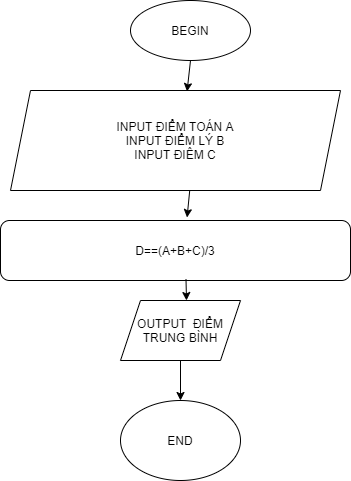

The diagram above was exported from draw.io. Its source (the exported page's mxGraphModel, read from the mxfile embedded in the PNG):
<mxGraphModel dx="782" dy="420" grid="1" gridSize="10" guides="1" tooltips="1" connect="1" arrows="1" fold="1" page="1" pageScale="1" pageWidth="850" pageHeight="1100" math="0" shadow="0">
  <root>
    <mxCell id="0" />
    <mxCell id="1" parent="0" />
    <mxCell id="sYiIb8tnOqlI-QKIU7ho-1" value="BEGIN&lt;br&gt;" style="ellipse;whiteSpace=wrap;html=1;" vertex="1" parent="1">
      <mxGeometry x="260" width="120" height="60" as="geometry" />
    </mxCell>
    <mxCell id="sYiIb8tnOqlI-QKIU7ho-2" value="INPUT ĐIỂM TOÁN A&lt;br&gt;INPUT ĐIỂM LÝ B&lt;br&gt;INPUT ĐIÊM C" style="shape=parallelogram;perimeter=parallelogramPerimeter;whiteSpace=wrap;html=1;fixedSize=1;" vertex="1" parent="1">
      <mxGeometry x="140" y="90" width="330" height="100" as="geometry" />
    </mxCell>
    <mxCell id="sYiIb8tnOqlI-QKIU7ho-3" value="D==(A+B+C)/3" style="rounded=1;whiteSpace=wrap;html=1;" vertex="1" parent="1">
      <mxGeometry x="130" y="220" width="350" height="60" as="geometry" />
    </mxCell>
    <mxCell id="sYiIb8tnOqlI-QKIU7ho-4" value="OUTPUT&amp;nbsp; ĐIỂM TRUNG BÌNH" style="shape=parallelogram;perimeter=parallelogramPerimeter;whiteSpace=wrap;html=1;fixedSize=1;" vertex="1" parent="1">
      <mxGeometry x="250" y="300" width="120" height="60" as="geometry" />
    </mxCell>
    <mxCell id="sYiIb8tnOqlI-QKIU7ho-5" value="END" style="ellipse;whiteSpace=wrap;html=1;" vertex="1" parent="1">
      <mxGeometry x="250" y="400" width="120" height="80" as="geometry" />
    </mxCell>
    <mxCell id="sYiIb8tnOqlI-QKIU7ho-6" value="" style="endArrow=classic;html=1;entryX=0.535;entryY=0.01;entryDx=0;entryDy=0;entryPerimeter=0;exitX=0.5;exitY=1;exitDx=0;exitDy=0;" edge="1" parent="1" source="sYiIb8tnOqlI-QKIU7ho-1" target="sYiIb8tnOqlI-QKIU7ho-2">
      <mxGeometry width="50" height="50" relative="1" as="geometry">
        <mxPoint x="295" y="60" as="sourcePoint" />
        <mxPoint x="345" y="10" as="targetPoint" />
        <Array as="points" />
      </mxGeometry>
    </mxCell>
    <mxCell id="sYiIb8tnOqlI-QKIU7ho-7" value="" style="endArrow=classic;html=1;exitX=0.543;exitY=1.003;exitDx=0;exitDy=0;exitPerimeter=0;entryX=0.533;entryY=-0.05;entryDx=0;entryDy=0;entryPerimeter=0;" edge="1" parent="1" source="sYiIb8tnOqlI-QKIU7ho-2" target="sYiIb8tnOqlI-QKIU7ho-3">
      <mxGeometry width="50" height="50" relative="1" as="geometry">
        <mxPoint x="295" y="190" as="sourcePoint" />
        <mxPoint x="295" y="220" as="targetPoint" />
      </mxGeometry>
    </mxCell>
    <mxCell id="sYiIb8tnOqlI-QKIU7ho-8" value="" style="endArrow=classic;html=1;exitX=0.53;exitY=0.983;exitDx=0;exitDy=0;exitPerimeter=0;" edge="1" parent="1" source="sYiIb8tnOqlI-QKIU7ho-3">
      <mxGeometry width="50" height="50" relative="1" as="geometry">
        <mxPoint x="230" y="330" as="sourcePoint" />
        <mxPoint x="316" y="300" as="targetPoint" />
      </mxGeometry>
    </mxCell>
    <mxCell id="sYiIb8tnOqlI-QKIU7ho-9" value="" style="endArrow=classic;html=1;exitX=0.5;exitY=1;exitDx=0;exitDy=0;entryX=0.5;entryY=0;entryDx=0;entryDy=0;" edge="1" parent="1" source="sYiIb8tnOqlI-QKIU7ho-4" target="sYiIb8tnOqlI-QKIU7ho-5">
      <mxGeometry width="50" height="50" relative="1" as="geometry">
        <mxPoint x="310" y="410" as="sourcePoint" />
        <mxPoint x="360" y="360" as="targetPoint" />
      </mxGeometry>
    </mxCell>
  </root>
</mxGraphModel>